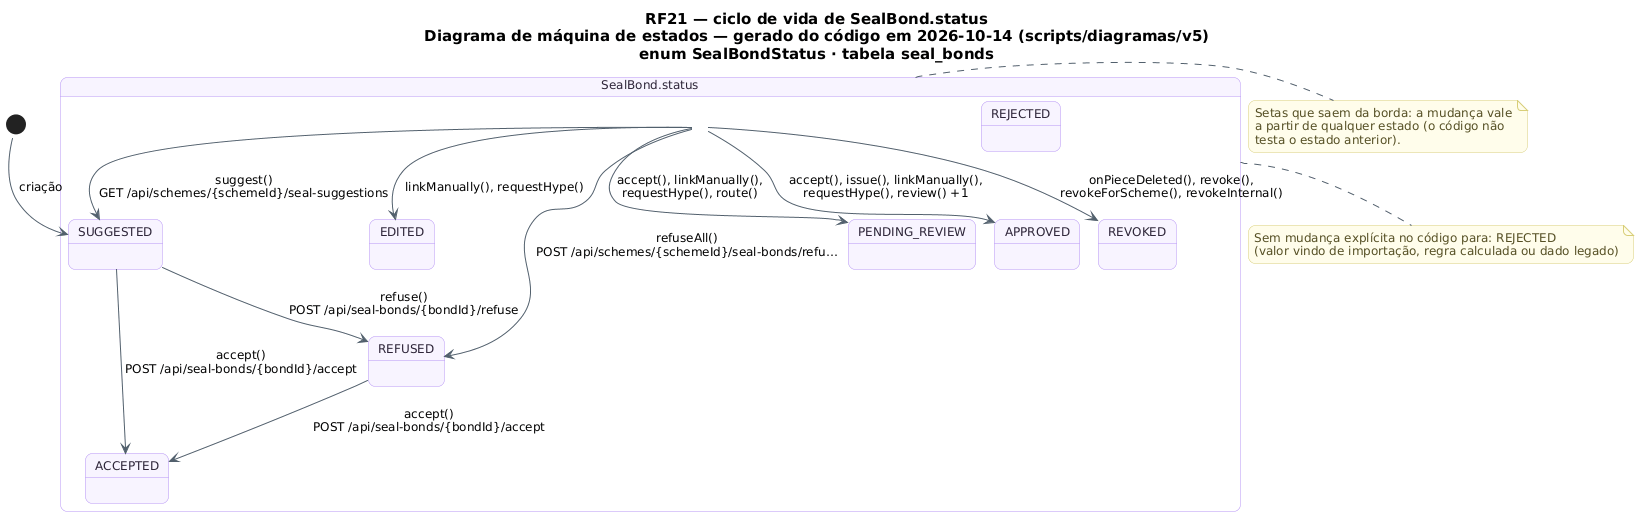

The diagram above was rendered by PlantUML. Its source (embedded in the PNG):
@startuml RF21_MaquinaDeEstados_Vinculo
!pragma layout smetana
skinparam backgroundColor #FFFFFF
skinparam shadowing false
skinparam defaultFontName "DejaVu Sans"
skinparam defaultFontSize 12
skinparam titleFontSize 15
skinparam roundcorner 14
skinparam ArrowColor #52606D
skinparam note {
  BackgroundColor #FFFDEB
  BorderColor #D8CE78
  FontColor #554F24
}
skinparam state {
  BackgroundColor #F8F4FF
  BorderColor #B695F5
  FontColor #2D2438
  StartColor #20A77A
  EndColor #4B5563
}
title RF21 — ciclo de vida de SealBond.status\nDiagrama de máquina de estados — gerado do código em 2026-10-14 (scripts/diagramas/v5)\nenum SealBondStatus · tabela seal_bonds

state "SealBond.status" as Ciclo_SealBond {
  state Ciclo_SealBond_SUGGESTED as "SUGGESTED"
  state Ciclo_SealBond_ACCEPTED as "ACCEPTED"
  state Ciclo_SealBond_EDITED as "EDITED"
  state Ciclo_SealBond_REFUSED as "REFUSED"
  state Ciclo_SealBond_PENDING_REVIEW as "PENDING_REVIEW"
  state Ciclo_SealBond_APPROVED as "APPROVED"
  state Ciclo_SealBond_REJECTED as "REJECTED"
  state Ciclo_SealBond_REVOKED as "REVOKED"
}
[*] --> Ciclo_SealBond_SUGGESTED : criação
Ciclo_SealBond --> Ciclo_SealBond_APPROVED : accept(), issue(), linkManually(),\nrequestHype(), review() +1
Ciclo_SealBond --> Ciclo_SealBond_EDITED : linkManually(), requestHype()
Ciclo_SealBond --> Ciclo_SealBond_PENDING_REVIEW : accept(), linkManually(),\nrequestHype(), route()
Ciclo_SealBond --> Ciclo_SealBond_REFUSED : refuseAll()\nPOST /api/schemes/{schemeId}/seal-bonds/refu…
Ciclo_SealBond --> Ciclo_SealBond_REVOKED : onPieceDeleted(), revoke(),\nrevokeForScheme(), revokeInternal()
Ciclo_SealBond --> Ciclo_SealBond_SUGGESTED : suggest()\nGET /api/schemes/{schemeId}/seal-suggestions
Ciclo_SealBond_REFUSED --> Ciclo_SealBond_ACCEPTED : accept()\nPOST /api/seal-bonds/{bondId}/accept
Ciclo_SealBond_SUGGESTED --> Ciclo_SealBond_ACCEPTED : accept()\nPOST /api/seal-bonds/{bondId}/accept
Ciclo_SealBond_SUGGESTED --> Ciclo_SealBond_REFUSED : refuse()\nPOST /api/seal-bonds/{bondId}/refuse
note bottom of Ciclo_SealBond
  Sem mudança explícita no código para: REJECTED
  (valor vindo de importação, regra calculada ou dado legado)
end note
note right of Ciclo_SealBond
  Setas que saem da borda: a mudança vale
  a partir de qualquer estado (o código não
  testa o estado anterior).
end note
@enduml